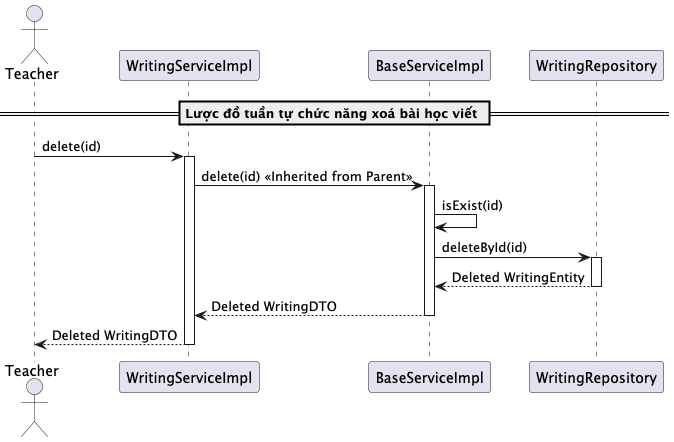

The diagram above was rendered by PlantUML. Its source (embedded in the PNG):
@startuml deleteWriting

actor Teacher
participant "WritingServiceImpl" as WritingService
participant "BaseServiceImpl" as BaseService
participant "WritingRepository" as Repository

== Lược đồ tuần tự chức năng xoá bài học viết ==
Teacher -> WritingService: delete(id)
activate WritingService

WritingService -> BaseService: delete(id) << Inherited from Parent >>
activate BaseService

BaseService -> BaseService: isExist(id)
BaseService -> Repository: deleteById(id)
activate Repository
Repository --> BaseService: Deleted WritingEntity
deactivate Repository

BaseService --> WritingService: Deleted WritingDTO
deactivate BaseService

WritingService --> Teacher: Deleted WritingDTO
deactivate WritingService

@enduml